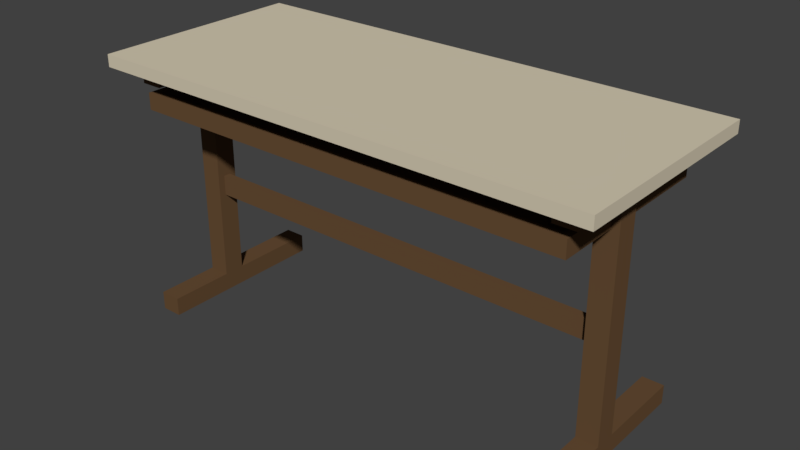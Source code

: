 # Source: TISCH_17.blend  (saved by Blender 2.79.0; exported with 4.5.12 LTS)
import bpy
from mathutils import Matrix  # noqa: F401  (used for matrix-valued properties, if any)

bpy.ops.wm.read_factory_settings(use_empty=True)
scene = bpy.context.scene
scene.name = 'Scene'

# ---- collections
col_collection_1 = bpy.data.collections.new('Collection 1'); scene.collection.children.link(col_collection_1)

# ---- materials (node trees are filled in below, after node groups)
mat_material = bpy.data.materials.new('Material')
mat_material.alpha_threshold = 0.0
mat_material.use_transparent_shadow = False
mat_material.diffuse_color = (0.6738, 0.6016, 0.4553, 1.0)
mat_material.roughness = 0.5
mat_material.line_color = (0.0, 0.0, 0.0, 1.0)
mat_material_001 = bpy.data.materials.new('Material.001')
mat_material_001.alpha_threshold = 0.0
mat_material_001.use_transparent_shadow = False
mat_material_001.diffuse_color = (0.1376, 0.07573, 0.03552, 1.0)
mat_material_001.roughness = 0.5
mat_material_002 = bpy.data.materials.new('Material.002')
mat_material_002.alpha_threshold = 0.0
mat_material_002.use_transparent_shadow = False
mat_material_002.diffuse_color = (0.1237, 0.1237, 0.1237, 1.0)
mat_material_002.roughness = 0.5
mat_material_003 = bpy.data.materials.new('Material.003')
mat_material_003.alpha_threshold = 0.0
mat_material_003.use_transparent_shadow = False
mat_material_003.diffuse_color = (0.8412, 0.4333, 0.1443, 1.0)
mat_material_003.roughness = 0.5

# ---- material node trees

# ---- world
world_world = bpy.data.worlds.new('World'); scene.world = world_world
world_world.color = (0.05088, 0.05088, 0.05088)
world_world.use_sun_shadow = False
world_world.sun_shadow_jitter_overblur = 0.0
world_world.cycles.sampling_method = 'MANUAL'

# ---- meshes
me_cube = bpy.data.meshes.new('Cube')
me_cube.from_pydata([(0.9754, -0.8497, -2.039), (0.9754, -0.8497, 0.9249), (-0.7022, -0.8497, -2.039), (-0.7022, -0.8497, 0.9249), (0.9754, 0.8599, -2.039), (0.9754, 0.8599, 0.9249), (-0.7022, 0.8599, -2.039), (-0.7022, 0.8599, 0.9249), (-0.5538, -0.8497, -2.039), (-0.5538, -0.8497, 0.9249), (-0.5538, 0.8599, -2.039), (-0.5538, 0.8599, 0.9249), (-0.7022, -0.7725, -2.039), (-0.7022, -0.7725, 0.9249), (0.9754, -0.7725, -2.039), (0.9754, -0.7725, 0.9249), (-0.5538, -0.7725, 0.9249), (-0.5538, -0.7725, -2.039), (0.1876, -0.8497, -2.039), (0.1876, 0.8599, 0.9249), (0.1876, -0.8497, 0.9249), (0.1876, 0.8599, -2.039), (0.1876, -0.7725, 0.9249), (0.1876, -0.7725, -2.039), (-0.7022, -0.7003, 0.9249), (0.9754, -0.7003, -2.039), (-0.5538, -0.7003, 0.9249), (-0.7022, -0.7003, -2.039), (0.9754, -0.7003, 0.9249), (-0.5538, -0.7003, -2.039), (0.1876, -0.7003, 0.9249), (0.1876, -0.7003, -2.039), (-0.7022, 0.7845, 0.9249), (0.9754, 0.7845, -2.039), (-0.5538, 0.7845, 0.9249), (0.1876, 0.7845, 0.9249), (-0.7022, 0.7845, -2.039), (0.9754, 0.7845, 0.9249), (-0.5538, 0.7845, -2.039), (0.1876, 0.7845, -2.039), (-0.7022, 0.7121, -2.039), (0.9754, 0.7121, 0.9249), (-0.5538, 0.7121, -2.039), (0.1876, 0.7121, -2.039), (-0.7022, 0.7121, 0.9249), (0.9754, 0.7121, -2.039), (-0.5538, 0.7121, 0.9249), (0.1876, 0.7121, 0.9249), (0.8249, -0.8497, -2.039), (0.8249, 0.8599, 0.9249), (0.8249, -0.7725, 0.9249), (0.8249, -0.7725, -2.039), (0.8249, -0.8497, 0.9249), (0.8249, 0.8599, -2.039), (0.8249, -0.7003, 0.9249), (0.8249, -0.7003, -2.039), (0.8249, 0.7845, 0.9249), (0.8249, 0.7845, -2.039), (0.8249, 0.7121, -2.039), (0.8249, 0.7121, 0.9249), (0.3552, -0.8497, 0.9249), (0.3552, 0.8599, -2.039), (0.3552, -0.8497, -2.039), (0.3552, 0.8599, 0.9249), (0.3552, -0.7725, 0.9249), (0.3552, -0.7725, -2.039), (0.3552, -0.7003, 0.9249), (0.3552, -0.7003, -2.039), (0.3552, 0.7845, 0.9249), (0.3552, 0.7845, -2.039), (0.3552, 0.7121, -2.039), (0.3552, 0.7121, 0.9249), (-0.5538, -0.7003, -5.784), (-0.5538, -0.7725, -5.784), (0.1876, -0.7725, -5.784), (0.1876, -0.7003, -5.784), (-0.5538, 0.7845, -5.784), (0.1876, 0.7845, -5.784), (-0.5538, 0.7121, -5.784), (0.1876, 0.7121, -5.784), (0.3552, -0.7725, -5.784), (0.8249, -0.7725, -5.784), (0.3552, -0.7003, -5.784), (0.8249, -0.7003, -5.784), (0.3552, 0.7845, -5.784), (0.8249, 0.7845, -5.784), (0.3552, 0.7121, -5.784), (0.8249, 0.7121, -5.784), (0.1876, -0.7003, -59.08), (0.1876, -0.7725, -59.08), (0.1876, 0.7845, -59.08), (0.1876, 0.7121, -59.08), (0.3552, -0.7725, -59.08), (0.3552, -0.7003, -59.08), (0.3552, 0.7845, -59.08), (0.3552, 0.7121, -59.08), (0.1876, -0.7003, -63.6), (0.1876, -0.7725, -63.6), (0.1876, 0.7845, -63.6), (0.1876, 0.7121, -63.6), (0.3552, -0.7725, -63.6), (0.3552, -0.7003, -63.6), (0.3552, 0.7845, -63.6), (0.3552, 0.7121, -63.6), (0.862, -0.7003, -59.08), (0.862, -0.7725, -59.08), (0.862, 0.7845, -59.08), (0.862, 0.7121, -59.08), (0.862, -0.7003, -63.6), (0.862, -0.7725, -63.6), (0.862, 0.7845, -63.6), (0.862, 0.7121, -63.6), (-0.5052, -0.7003, -59.08), (-0.5052, -0.7725, -59.08), (-0.5052, 0.7845, -59.08), (-0.5052, 0.7121, -59.08), (-0.5052, -0.7003, -63.6), (-0.5052, -0.7725, -63.6), (-0.5052, 0.7845, -63.6), (-0.5052, 0.7121, -63.6), (0.3552, -0.7725, -32.74), (0.3552, -0.7725, -37.7), (0.3552, -0.7003, -37.7), (0.3552, -0.7003, -32.74), (0.1876, -0.7725, -32.74), (0.1876, -0.7725, -37.7), (0.1876, -0.7003, -37.7), (0.1876, -0.7003, -32.74), (0.3552, 0.7845, -32.74), (0.3552, 0.7845, -37.7), (0.1876, 0.7845, -37.7), (0.1876, 0.7845, -32.74), (0.3552, 0.7121, -32.74), (0.3552, 0.7121, -37.7), (0.1876, 0.7121, -32.74), (0.1876, 0.7121, -37.7), (0.2993, -0.8497, 0.9249), (0.2435, -0.8497, 0.9249), (0.2993, 0.8599, -2.039), (0.2435, 0.8599, -2.039), (0.2435, -0.8497, -2.039), (0.2993, -0.8497, -2.039), (0.2435, 0.8599, 0.9249), (0.2993, 0.8599, 0.9249), (0.2435, -0.7725, 0.9249), (0.2993, -0.7725, 0.9249), (0.2435, -0.7725, -2.039), (0.2993, -0.7725, -2.039), (0.2435, -0.7003, 0.9249), (0.2993, -0.7003, 0.9249), (0.2435, -0.7003, -2.039), (0.2993, -0.7003, -2.039), (0.2435, 0.7845, 0.9249), (0.2993, 0.7845, 0.9249), (0.2435, 0.7845, -2.039), (0.2993, 0.7845, -2.039), (0.2435, 0.7121, -2.039), (0.2993, 0.7121, -2.039), (0.2435, 0.7121, 0.9249), (0.2993, 0.7121, 0.9249), (0.2435, -0.7725, -5.784), (0.2993, -0.7725, -5.784), (0.2435, -0.7003, -5.784), (0.2993, -0.7003, -5.784), (0.2435, 0.7845, -5.784), (0.2993, 0.7845, -5.784), (0.2435, 0.7121, -5.784), (0.2993, 0.7121, -5.784), (0.2435, -0.7725, -59.08), (0.2993, -0.7725, -59.08), (0.2435, -0.7003, -59.08), (0.2993, -0.7003, -59.08), (0.2435, 0.7845, -59.08), (0.2993, 0.7845, -59.08), (0.2435, 0.7121, -59.08), (0.2993, 0.7121, -59.08), (0.2435, -0.7725, -63.6), (0.2993, -0.7725, -63.6), (0.2435, -0.7003, -63.6), (0.2993, -0.7003, -63.6), (0.2435, 0.7845, -63.6), (0.2993, 0.7845, -63.6), (0.2435, 0.7121, -63.6), (0.2993, 0.7121, -63.6), (0.2993, -0.7003, -32.74), (0.2435, -0.7003, -32.74), (0.2993, -0.7003, -37.7), (0.2435, -0.7003, -37.7), (0.2435, -0.7725, -32.74), (0.2993, -0.7725, -32.74), (0.2435, -0.7725, -37.7), (0.2993, -0.7725, -37.7), (0.2435, 0.7121, -32.74), (0.2993, 0.7121, -32.74), (0.2435, 0.7121, -37.7), (0.2993, 0.7121, -37.7), (0.2993, 0.7845, -32.74), (0.2435, 0.7845, -32.74), (0.2993, 0.7845, -37.7), (0.2435, 0.7845, -37.7), (-0.7022, -0.7244, -2.039), (-0.7022, -0.7485, -2.039), (0.9754, -0.7244, 0.9249), (0.9754, -0.7485, 0.9249), (-0.5538, -0.7244, -2.039), (-0.5538, -0.7485, -2.039), (-0.7022, -0.7485, 0.9249), (-0.7022, -0.7244, 0.9249), (0.9754, -0.7485, -2.039), (0.9754, -0.7244, -2.039), (-0.5538, -0.7485, 0.9249), (-0.5538, -0.7244, 0.9249), (0.1876, -0.7485, 0.9249), (0.1876, -0.7244, 0.9249), (0.8249, -0.7244, -2.039), (0.8249, -0.7485, -2.039), (0.8249, -0.7485, 0.9249), (0.8249, -0.7244, 0.9249), (0.3552, -0.7485, 0.9249), (0.3552, -0.7244, 0.9249), (-0.5538, -0.7244, -5.784), (-0.5538, -0.7485, -5.784), (0.1876, -0.7244, -5.784), (0.1876, -0.7485, -5.784), (0.8249, -0.7244, -5.784), (0.8249, -0.7485, -5.784), (0.3552, -0.7244, -5.784), (0.3552, -0.7485, -5.784), (0.1876, -0.7244, -59.08), (0.1876, -0.7485, -59.08), (0.3552, -0.7244, -59.08), (0.3552, -0.7485, -59.08), (0.1876, -0.7244, -63.6), (0.1876, -0.7485, -63.6), (0.3552, -0.7244, -63.6), (0.3552, -0.7485, -63.6), (0.862, -0.7244, -59.08), (0.862, -0.7485, -59.08), (0.862, -0.7244, -63.6), (0.862, -0.7485, -63.6), (-0.5052, -0.7244, -59.08), (-0.5052, -0.7485, -59.08), (-0.5052, -0.7244, -63.6), (-0.5052, -0.7485, -63.6), (0.1876, -0.7244, -32.74), (0.1876, -0.7485, -32.74), (0.1876, -0.7244, -37.7), (0.1876, -0.7485, -37.7), (0.3552, -0.7485, -32.74), (0.3552, -0.7244, -32.74), (0.3552, -0.7485, -37.7), (0.3552, -0.7244, -37.7), (0.2435, -0.7244, -63.6), (0.2435, -0.7485, -63.6), (0.2993, -0.7244, -63.6), (0.2993, -0.7485, -63.6), (0.2435, -0.7485, 0.9249), (0.2435, -0.7244, 0.9249), (0.2993, -0.7485, 0.9249), (0.2993, -0.7244, 0.9249), (-0.7022, 0.7362, 0.9249), (-0.7022, 0.7604, 0.9249), (0.9754, 0.7362, -2.039), (0.9754, 0.7604, -2.039), (-0.5538, 0.7362, 0.9249), (-0.5538, 0.7604, 0.9249), (0.1876, 0.7362, 0.9249), (0.1876, 0.7604, 0.9249), (-0.7022, 0.7604, -2.039), (-0.7022, 0.7362, -2.039), (0.9754, 0.7604, 0.9249), (0.9754, 0.7362, 0.9249), (-0.5538, 0.7604, -2.039), (-0.5538, 0.7362, -2.039), (0.8249, 0.7362, 0.9249), (0.8249, 0.7604, 0.9249), (0.8249, 0.7604, -2.039), (0.8249, 0.7362, -2.039), (0.3552, 0.7362, 0.9249), (0.3552, 0.7604, 0.9249), (-0.5538, 0.7604, -5.784), (-0.5538, 0.7362, -5.784), (0.1876, 0.7604, -5.784), (0.1876, 0.7362, -5.784), (0.8249, 0.7604, -5.784), (0.8249, 0.7362, -5.784), (0.3552, 0.7604, -5.784), (0.3552, 0.7362, -5.784), (0.1876, 0.7604, -59.08), (0.1876, 0.7362, -59.08), (0.3552, 0.7604, -59.08), (0.3552, 0.7362, -59.08), (0.1876, 0.7604, -63.6), (0.1876, 0.7362, -63.6), (0.3552, 0.7604, -63.6), (0.3552, 0.7362, -63.6), (0.862, 0.7604, -59.08), (0.862, 0.7362, -59.08), (0.862, 0.7604, -63.6), (0.862, 0.7362, -63.6), (-0.5052, 0.7604, -59.08), (-0.5052, 0.7362, -59.08), (-0.5052, 0.7604, -63.6), (-0.5052, 0.7362, -63.6), (0.1876, 0.7604, -32.74), (0.1876, 0.7362, -32.74), (0.1876, 0.7604, -37.7), (0.1876, 0.7362, -37.7), (0.3552, 0.7362, -32.74), (0.3552, 0.7604, -32.74), (0.3552, 0.7362, -37.7), (0.3552, 0.7604, -37.7), (0.2435, 0.7604, -63.6), (0.2435, 0.7362, -63.6), (0.2993, 0.7604, -63.6), (0.2993, 0.7362, -63.6), (0.2435, 0.7362, 0.9249), (0.2435, 0.7604, 0.9249), (0.2993, 0.7362, 0.9249), (0.2993, 0.7604, 0.9249), (0.3552, -0.7003, -11.59), (0.3552, -0.7003, -7.551), (0.1876, -0.7003, -11.59), (0.1876, -0.7003, -7.551), (0.3552, -0.7725, -7.551), (0.3552, -0.7725, -11.59), (0.1876, -0.7725, -7.551), (0.1876, -0.7725, -11.59), (0.2993, -0.7725, -7.551), (0.2993, -0.7725, -11.59), (0.2435, -0.7725, -7.551), (0.2435, -0.7725, -11.59), (0.2435, -0.7003, -7.551), (0.2435, -0.7003, -11.59), (0.2993, -0.7003, -7.551), (0.2993, -0.7003, -11.59), (0.3552, -0.7244, -7.551), (0.3552, -0.7244, -11.59), (0.3552, -0.7485, -7.551), (0.3552, -0.7485, -11.59), (0.1876, -0.7485, -7.551), (0.1876, -0.7485, -11.59), (0.1876, -0.7244, -7.551), (0.1876, -0.7244, -11.59), (0.1876, 0.7845, -11.59), (0.1876, 0.7845, -7.551), (0.3552, 0.7845, -7.551), (0.3552, 0.7845, -11.59), (0.3552, 0.7121, -7.551), (0.3552, 0.7121, -11.59), (0.1876, 0.7121, -7.551), (0.1876, 0.7121, -11.59), (0.2435, 0.7845, -7.551), (0.2435, 0.7845, -11.59), (0.2993, 0.7845, -7.551), (0.2993, 0.7845, -11.59), (0.2993, 0.7121, -7.551), (0.2993, 0.7121, -11.59), (0.2435, 0.7121, -7.551), (0.2435, 0.7121, -11.59), (0.3552, 0.7604, -7.551), (0.3552, 0.7604, -11.59), (0.3552, 0.7362, -7.551), (0.3552, 0.7362, -11.59), (0.1876, 0.7362, -7.551), (0.1876, 0.7362, -11.59), (0.1876, 0.7604, -7.551), (0.1876, 0.7604, -11.59), (0.7776, -0.7244, -7.551), (0.7776, -0.7244, -11.59), (0.7776, -0.7485, -7.551), (0.7776, -0.7485, -11.59), (0.7776, 0.7604, -7.551), (0.7776, 0.7604, -11.59), (0.7776, 0.7362, -7.551), (0.7776, 0.7362, -11.59), (0.834, -0.7244, -7.551), (0.834, -0.7244, -11.59), (0.834, -0.7485, -7.551), (0.834, -0.7485, -11.59), (0.834, 0.7604, -7.551), (0.834, 0.7604, -11.59), (0.834, 0.7362, -7.551), (0.834, 0.7362, -11.59), (-0.5557, -0.7485, -7.551), (-0.5557, -0.7485, -11.59), (-0.5557, -0.7244, -7.551), (-0.5557, -0.7244, -11.59), (-0.5557, 0.7362, -7.551), (-0.5557, 0.7362, -11.59), (-0.5557, 0.7604, -7.551), (-0.5557, 0.7604, -11.59), (0.3552, -0.7003, -10.51), (0.1876, -0.7003, -10.51), (0.3552, -0.7725, -10.51), (0.1876, -0.7725, -10.51), (0.2993, -0.7725, -10.51), (0.2435, -0.7725, -10.51), (0.2435, -0.7003, -10.51), (0.2993, -0.7003, -10.51), (0.3552, -0.7244, -10.51), (0.3552, -0.7485, -10.51), (0.1876, -0.7485, -10.51), (0.1876, -0.7244, -10.51), (0.1876, 0.7845, -10.51), (0.3552, 0.7845, -10.51), (0.3552, 0.7121, -10.51), (0.1876, 0.7121, -10.51), (0.2435, 0.7845, -10.51), (0.2993, 0.7845, -10.51), (0.2993, 0.7121, -10.51), (0.2435, 0.7121, -10.51), (0.3552, 0.7604, -10.51), (0.3552, 0.7362, -10.51), (0.1876, 0.7362, -10.51), (0.1876, 0.7604, -10.51), (0.7776, -0.7244, -10.51), (0.7776, -0.7485, -10.51), (0.7776, 0.7604, -10.51), (0.7776, 0.7362, -10.51), (0.834, -0.7244, -10.51), (0.834, -0.7485, -10.51), (0.834, 0.7604, -10.51), (0.834, 0.7362, -10.51), (-0.5557, -0.7485, -10.51), (-0.5557, -0.7244, -10.51), (-0.5557, 0.7362, -10.51), (-0.5557, 0.7604, -10.51), (-0.4319, -0.7485, -7.551), (-0.4319, -0.7485, -11.59), (-0.4319, -0.7244, -7.551), (-0.4319, -0.7244, -11.59), (-0.4319, -0.7244, -10.51), (-0.4319, -0.7485, -10.51), (-0.4319, 0.7604, -7.551), (-0.4319, 0.7362, -7.551), (-0.4319, 0.7362, -11.59), (-0.4319, 0.7604, -11.59), (-0.4319, 0.7362, -10.51), (-0.4319, 0.7604, -10.51)], [], [(8, 9, 3, 2), (36, 32, 7, 6), (53, 49, 5, 4), (14, 15, 1, 0), (57, 53, 4, 33), (50, 52, 1, 15), (13, 3, 9, 16), (36, 6, 10, 38), (6, 7, 11, 10), (18, 20, 9, 8), (2, 12, 17, 8), (206, 13, 16, 210), (216, 50, 15, 203), (48, 51, 14, 0), (208, 203, 15, 14), (2, 3, 13, 12), (8, 17, 23, 18), (210, 16, 22, 212), (140, 137, 20, 18), (16, 9, 20, 22), (38, 10, 21, 39), (10, 11, 19, 21), (46, 26, 30, 47), (45, 41, 28, 25), (59, 54, 28, 41), (44, 24, 26, 46), (200, 27, 29, 204), (214, 55, 25, 209), (200, 207, 24, 27), (7, 32, 34, 11), (49, 56, 37, 5), (4, 5, 37, 33), (11, 34, 35, 19), (268, 36, 38, 272), (276, 57, 33, 263), (268, 261, 32, 36), (27, 24, 44, 40), (55, 58, 45, 25), (27, 40, 42, 29), (29, 42, 43, 31), (260, 44, 46, 264), (274, 59, 41, 271), (262, 271, 41, 45), (264, 46, 47, 266), (278, 71, 59, 274), (67, 70, 58, 55), (63, 68, 56, 49), (71, 66, 54, 59), (0, 1, 52, 48), (62, 65, 51, 48), (218, 64, 50, 216), (64, 60, 52, 50), (69, 61, 53, 57), (61, 63, 49, 53), (138, 143, 63, 61), (155, 138, 61, 69), (145, 136, 60, 64), (258, 145, 64, 218), (141, 147, 65, 62), (159, 149, 66, 71), (215, 51, 81, 225), (143, 153, 68, 63), (272, 38, 76, 280), (151, 157, 70, 67), (318, 159, 71, 278), (48, 52, 60, 62), (67, 55, 83, 82), (204, 29, 72, 220), (146, 23, 74, 160), (277, 58, 87, 285), (198, 129, 94, 173), (250, 121, 92, 231), (220, 72, 75, 222), (283, 79, 78, 281), (224, 226, 82, 83), (285, 87, 86, 287), (151, 67, 82, 163), (69, 57, 85, 84), (38, 39, 77, 76), (43, 42, 78, 79), (58, 70, 86, 87), (51, 65, 80, 81), (155, 69, 84, 165), (23, 17, 73, 74), (156, 43, 79, 166), (29, 31, 75, 72), (102, 94, 106, 110), (88, 96, 116, 112), (190, 125, 89, 168), (310, 133, 95, 291), (194, 135, 91, 174), (306, 130, 90, 288), (186, 122, 93, 171), (246, 126, 88, 228), (254, 179, 101, 234), (314, 181, 102, 294), (173, 94, 102, 181), (168, 89, 97, 176), (288, 90, 114, 300), (294, 102, 110, 298), (174, 91, 99, 182), (171, 93, 101, 179), (237, 105, 109, 239), (297, 107, 111, 299), (231, 92, 105, 237), (92, 100, 109, 105), (234, 101, 108, 238), (95, 103, 111, 107), (291, 95, 107, 297), (101, 93, 104, 108), (300, 114, 118, 302), (240, 112, 116, 242), (293, 99, 119, 303), (90, 98, 118, 114), (228, 88, 112, 240), (97, 89, 113, 117), (233, 97, 117, 243), (99, 91, 115, 119), (343, 322, 127, 244), (244, 127, 126, 246), (335, 320, 123, 184), (184, 123, 122, 186), (331, 327, 124, 188), (188, 124, 125, 190), (339, 325, 120, 248), (248, 120, 121, 250), (367, 344, 131, 304), (304, 131, 130, 306), (359, 351, 134, 192), (192, 134, 135, 194), (363, 349, 132, 308), (308, 132, 133, 310), (355, 347, 128, 196), (196, 128, 129, 198), (131, 197, 199, 130), (197, 196, 198, 199), (344, 353, 197, 131), (353, 355, 196, 197), (132, 193, 195, 133), (194, 187, 185, 192), (349, 357, 193, 132), (357, 359, 192, 193), (120, 189, 191, 121), (189, 188, 190, 191), (325, 329, 189, 120), (329, 331, 188, 189), (127, 185, 187, 126), (195, 193, 184, 186), (322, 333, 185, 127), (333, 335, 184, 185), (88, 170, 178, 96), (170, 171, 179, 178), (95, 175, 183, 103), (175, 174, 182, 183), (92, 169, 177, 100), (169, 168, 176, 177), (90, 172, 180, 98), (172, 173, 181, 180), (292, 98, 180, 312), (312, 180, 181, 314), (232, 96, 178, 252), (252, 178, 179, 254), (126, 187, 170, 88), (187, 186, 171, 170), (133, 195, 175, 95), (195, 194, 174, 175), (121, 191, 169, 92), (191, 190, 168, 169), (70, 157, 167, 86), (157, 156, 166, 167), (39, 154, 164, 77), (154, 155, 165, 164), (31, 150, 162, 75), (150, 151, 163, 162), (130, 199, 172, 90), (199, 198, 173, 172), (65, 147, 161, 80), (147, 146, 160, 161), (266, 47, 158, 316), (316, 158, 159, 318), (31, 43, 156, 150), (150, 156, 157, 151), (19, 35, 152, 142), (142, 152, 153, 143), (47, 30, 148, 158), (158, 148, 149, 159), (18, 23, 146, 140), (140, 146, 147, 141), (212, 22, 144, 256), (256, 144, 145, 258), (22, 20, 137, 144), (144, 137, 136, 145), (39, 21, 139, 154), (154, 139, 138, 155), (21, 19, 142, 139), (139, 142, 143, 138), (62, 60, 136, 141), (141, 136, 137, 140), (184, 193, 192, 185), (186, 187, 194, 195), (148, 257, 259, 149), (257, 256, 258, 259), (30, 213, 257, 148), (213, 212, 256, 257), (176, 253, 255, 177), (253, 252, 254, 255), (97, 233, 253, 176), (233, 232, 252, 253), (123, 249, 251, 122), (249, 248, 250, 251), (320, 337, 249, 123), (337, 339, 248, 249), (124, 245, 247, 125), (245, 244, 246, 247), (327, 341, 245, 124), (341, 343, 244, 245), (96, 232, 242, 116), (232, 233, 243, 242), (89, 229, 241, 113), (229, 228, 240, 241), (113, 241, 243, 117), (241, 240, 242, 243), (100, 235, 239, 109), (235, 234, 238, 239), (93, 230, 236, 104), (230, 231, 237, 236), (104, 236, 238, 108), (236, 237, 239, 238), (177, 255, 235, 100), (255, 254, 234, 235), (125, 247, 229, 89), (247, 246, 228, 229), (81, 80, 227, 225), (225, 227, 226, 224), (73, 221, 223, 74), (221, 220, 222, 223), (122, 251, 230, 93), (251, 250, 231, 230), (17, 205, 221, 73), (205, 204, 220, 221), (55, 214, 224, 83), (214, 215, 225, 224), (149, 259, 219, 66), (259, 258, 218, 219), (66, 219, 217, 54), (219, 218, 216, 217), (12, 13, 206, 201), (201, 206, 207, 200), (51, 215, 208, 14), (215, 214, 209, 208), (12, 201, 205, 17), (201, 200, 204, 205), (26, 211, 213, 30), (211, 210, 212, 213), (25, 28, 202, 209), (209, 202, 203, 208), (54, 217, 202, 28), (217, 216, 203, 202), (24, 207, 211, 26), (207, 206, 210, 211), (152, 317, 319, 153), (317, 316, 318, 319), (35, 267, 317, 152), (267, 266, 316, 317), (182, 313, 315, 183), (313, 312, 314, 315), (99, 293, 313, 182), (293, 292, 312, 313), (128, 309, 311, 129), (309, 308, 310, 311), (347, 361, 309, 128), (361, 363, 308, 309), (134, 305, 307, 135), (305, 304, 306, 307), (351, 365, 305, 134), (365, 367, 304, 305), (98, 292, 302, 118), (292, 293, 303, 302), (115, 301, 303, 119), (301, 300, 302, 303), (94, 290, 296, 106), (290, 291, 297, 296), (106, 296, 298, 110), (296, 297, 299, 298), (103, 295, 299, 111), (295, 294, 298, 299), (91, 289, 301, 115), (289, 288, 300, 301), (183, 315, 295, 103), (315, 314, 294, 295), (135, 307, 289, 91), (307, 306, 288, 289), (129, 311, 290, 94), (311, 310, 291, 290), (85, 284, 286, 84), (284, 285, 287, 286), (77, 282, 280, 76), (282, 283, 281, 280), (57, 276, 284, 85), (276, 277, 285, 284), (153, 319, 279, 68), (319, 318, 278, 279), (42, 273, 281, 78), (273, 272, 280, 281), (68, 279, 275, 56), (279, 278, 274, 275), (34, 265, 267, 35), (265, 264, 266, 267), (33, 37, 270, 263), (263, 270, 271, 262), (56, 275, 270, 37), (275, 274, 271, 270), (32, 261, 265, 34), (261, 260, 264, 265), (40, 44, 260, 269), (269, 260, 261, 268), (58, 277, 262, 45), (277, 276, 263, 262), (40, 269, 273, 42), (269, 268, 272, 273), (223, 222, 342, 340), (435, 434, 390, 388), (74, 223, 340, 326), (395, 402, 341, 327), (226, 227, 338, 336), (412, 360, 372, 418), (82, 226, 336, 321), (162, 163, 334, 332), (75, 162, 332, 323), (161, 160, 330, 328), (396, 397, 331, 329), (80, 161, 328, 324), (394, 396, 329, 325), (227, 80, 324, 338), (401, 394, 325, 339), (160, 74, 326, 330), (397, 395, 327, 331), (163, 82, 321, 334), (222, 75, 323, 342), (283, 282, 366, 364), (433, 428, 384, 424), (79, 283, 364, 350), (286, 287, 362, 360), (360, 362, 374, 372), (84, 286, 360, 346), (405, 412, 361, 347), (167, 166, 358, 356), (86, 167, 356, 348), (164, 165, 354, 352), (408, 409, 355, 353), (77, 164, 352, 345), (404, 408, 353, 344), (165, 84, 346, 354), (409, 405, 347, 355), (287, 86, 348, 362), (166, 79, 350, 358), (282, 77, 345, 366), (415, 404, 344, 367), (420, 423, 382, 376), (368, 370, 378, 376), (401, 339, 371, 417), (400, 336, 368, 416), (336, 338, 370, 368), (363, 361, 373, 375), (339, 337, 369, 371), (420, 421, 379, 377), (422, 423, 383, 381), (375, 373, 381, 383), (416, 368, 374, 419), (371, 369, 377, 379), (417, 371, 379, 421), (372, 374, 382, 380), (418, 372, 380, 422), (368, 376, 382, 374), (369, 375, 383, 377), (424, 425, 387, 385), (426, 427, 391, 389), (428, 430, 386, 384), (437, 436, 389, 391), (439, 437, 391, 427), (438, 435, 388, 426), (431, 429, 385, 387), (432, 431, 387, 425), (430, 432, 425, 386), (436, 438, 426, 389), (434, 439, 427, 390), (388, 390, 427, 426), (384, 386, 425, 424), (373, 418, 422, 381), (370, 417, 421, 378), (380, 382, 423, 422), (376, 378, 421, 420), (362, 413, 419, 374), (338, 401, 417, 370), (377, 383, 423, 420), (366, 345, 404, 415), (358, 350, 407, 411), (362, 348, 406, 413), (354, 346, 405, 409), (345, 352, 408, 404), (352, 354, 409, 408), (348, 356, 410, 406), (356, 358, 411, 410), (346, 360, 412, 405), (350, 364, 414, 407), (429, 433, 424, 385), (342, 323, 393, 403), (334, 321, 392, 399), (330, 326, 395, 397), (338, 324, 394, 401), (324, 328, 396, 394), (328, 330, 397, 396), (323, 332, 398, 393), (332, 334, 399, 398), (321, 336, 400, 392), (361, 412, 418, 373), (326, 340, 402, 395), (341, 402, 433, 429), (342, 403, 432, 430), (343, 341, 429, 431), (340, 342, 430, 428), (402, 340, 428, 433), (366, 415, 439, 434), (414, 364, 435, 438), (415, 367, 437, 439), (367, 365, 436, 437), (364, 366, 434, 435), (416, 419, 413, 400), (337, 363, 375, 369), (431, 432, 438, 436), (431, 436, 365, 343), (432, 403, 414, 438), (407, 393, 398, 411), (410, 399, 392, 406), (411, 398, 399, 410), (333, 322, 351, 359), (320, 335, 357, 349), (335, 333, 359, 357)])
me_cube.polygons.foreach_set('material_index', [0, 0, 0, 0, 0, 0, 0, 0, 0, 0, 0, 0, 0, 0, 0, 0, 0, 0, 0, 0, 0, 0, 0, 0, 0, 0, 0, 0, 0, 0, 0, 0, 0, 0, 0, 0, 0, 0, 0, 0, 0, 0, 0, 0, 0, 0, 0, 0, 0, 0, 0, 0, 0, 0, 0, 0, 0, 0, 0, 0, 1, 0, 1, 0, 0, 0, 1, 1, 1, 1, 1, 1, 1, 1, 1, 1, 1, 1, 1, 1, 1, 1, 1, 1, 1, 1, 1, 1, 1, 1, 1, 1, 1, 1, 1, 1, 1, 1, 1, 1, 1, 1, 1, 1, 1, 1, 1, 1, 1, 1, 1, 1, 1, 1, 1, 1, 1, 1, 1, 1, 1, 1, 1, 1, 1, 1, 1, 1, 1, 1, 1, 1, 1, 1, 1, 1, 1, 1, 1, 1, 1, 1, 1, 1, 1, 1, 1, 1, 1, 1, 1, 1, 1, 1, 1, 1, 1, 1, 1, 1, 1, 1, 1, 1, 1, 1, 1, 1, 1, 1, 1, 1, 1, 1, 1, 1, 1, 1, 0, 0, 0, 0, 0, 0, 0, 0, 0, 0, 0, 0, 0, 0, 0, 0, 0, 0, 0, 0, 1, 1, 0, 0, 0, 0, 1, 1, 1, 1, 1, 1, 1, 1, 1, 1, 1, 1, 1, 1, 1, 1, 1, 1, 1, 1, 1, 1, 1, 1, 1, 1, 1, 1, 1, 1, 1, 1, 1, 1, 1, 1, 1, 1, 0, 0, 0, 0, 0, 0, 0, 0, 0, 0, 0, 0, 0, 0, 0, 0, 0, 0, 0, 0, 0, 0, 1, 1, 1, 1, 1, 1, 1, 1, 1, 1, 1, 1, 1, 1, 1, 1, 1, 1, 1, 1, 1, 1, 1, 1, 1, 1, 1, 1, 1, 1, 1, 1, 1, 1, 1, 1, 0, 0, 1, 1, 0, 0, 0, 0, 0, 0, 0, 0, 0, 0, 0, 0, 0, 0, 0, 0, 1, 1, 1, 1, 1, 1, 1, 1, 1, 1, 1, 1, 1, 1, 1, 1, 1, 1, 1, 1, 1, 1, 1, 1, 1, 1, 1, 1, 1, 1, 1, 1, 1, 1, 1, 1, 1, 1, 1, 1, 1, 1, 1, 1, 1, 1, 1, 1, 1, 1, 1, 1, 1, 1, 1, 1, 1, 1, 1, 1, 1, 1, 1, 1, 1, 1, 1, 1, 1, 1, 1, 1, 1, 1, 1, 1, 1, 1, 1, 1, 1, 1, 1, 1, 1, 1, 1, 1, 1, 1, 1, 1, 1, 1, 1, 1, 1, 1, 1, 1, 1, 1, 1, 1, 1, 1, 1, 1, 1, 1, 1, 1, 1, 1, 1, 1, 1, 1])
me_cube.materials.append(mat_material)
me_cube.materials.append(mat_material_001)
me_cube.materials.append(mat_material_002)
me_cube.materials.append(mat_material_003)
me_cube.use_remesh_preserve_volume = False
me_cube.use_remesh_preserve_attributes = False
me_cube.use_mirror_vertex_groups = False
me_cube.update()

# ---- objects
ob_cube = bpy.data.objects.new('Cube', me_cube)

# ---- transforms, parenting, visibility, modifiers, constraints
ob_cube.location = (0.5634, 0.0, 1.896)
ob_cube.rotation_euler = (0.0, -0.0, -1.571)
ob_cube.scale = (0.9358, 2.15, 0.02984)
ob_cube.lock_rotations_4d = False
ob_cube.empty_display_type = 'ARROWS'
ob_cube.lineart.crease_threshold = 0.0

# ---- collection membership
col_collection_1.objects.link(ob_cube)

# ---- scene / render settings (as saved in the file)
scene.frame_start = 1; scene.frame_end = 250; scene.frame_set(1)
scene.render.engine = 'BLENDER_EEVEE_NEXT'
scene.render.resolution_percentage = 50
scene.render.dither_intensity = 0.0
scene.cycles.use_denoising = False
scene.cycles.samples = 128
scene.cycles.sampling_pattern = 'TABULATED_SOBOL'
scene.cycles.use_adaptive_sampling = False
scene.cycles.use_light_tree = False
scene.cycles.blur_glossy = 0.0
scene.cycles.sample_clamp_indirect = 0.0
scene.view_settings.view_transform = 'Standard'
bpy.context.view_layer.update()

# ---- added for rendering (the .blend has no active camera and no usable light): camera, sun
cam_auto = bpy.data.cameras.new('AutoCamera')
cam_auto.lens = 50.0
cam_auto.sensor_width = 36.0
cam_auto.clip_end = 1000.0
ob_auto_camera = bpy.data.objects.new('AutoCamera', cam_auto)
scene.collection.objects.link(ob_auto_camera)
ob_auto_camera.location = (4.67863, -5.05298, 4.24396)
ob_auto_camera.rotation_euler = (1.09748, -7.21219e-08, 0.694738)
scene.camera = ob_auto_camera
light_auto_sun = bpy.data.lights.new('AutoSun', 'SUN')
light_auto_sun.energy = 3.0
light_auto_sun.angle = 0.0523599
ob_auto_sun = bpy.data.objects.new('AutoSun', light_auto_sun)
scene.collection.objects.link(ob_auto_sun)
ob_auto_sun.rotation_euler = (0.872665, 0.174533, 0.523599)
bpy.context.view_layer.update()
